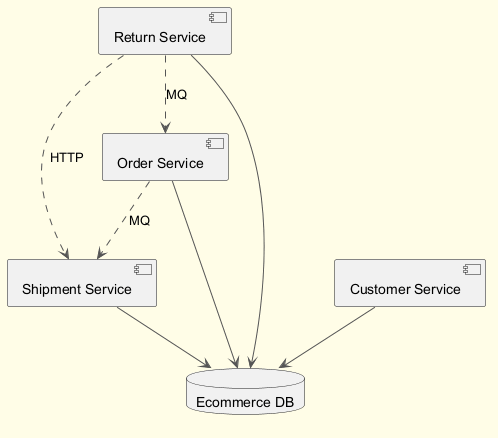

The diagram above was rendered by PlantUML. Its source (embedded in the PNG):
@startuml
skinparam backgroundColor #FFFDE7
skinparam classBackgroundColor #FFF9C4
skinparam classBorderColor #F57F17
skinparam ArrowColor #555555
component "Return Service" as C_ReturnService
component "Customer Service" as C_CustomerService
component "Shipment Service" as C_ShipmentService
component "Order Service" as C_OrderService
database "Ecommerce DB" as DB_ecommerce
C_ReturnService --> DB_ecommerce
C_CustomerService --> DB_ecommerce
C_ShipmentService --> DB_ecommerce
C_OrderService --> DB_ecommerce
C_OrderService ..> C_ShipmentService : MQ
C_ReturnService ..> C_ShipmentService : HTTP
C_ReturnService ..> C_OrderService : MQ
@enduml